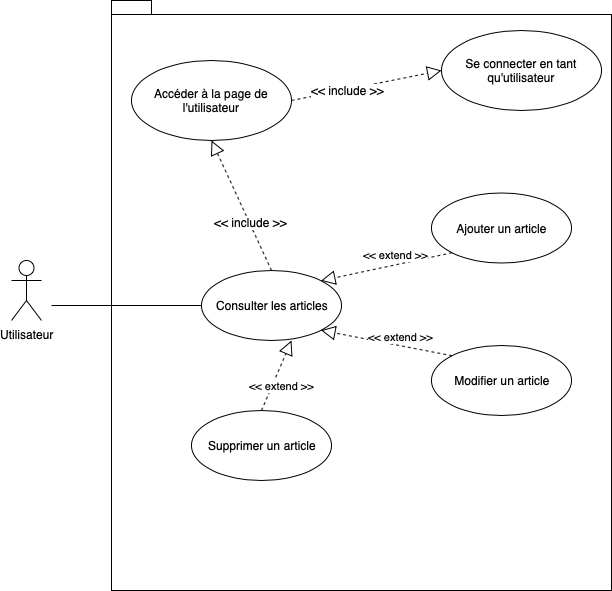

The diagram above was exported from draw.io. Its source (the exported page's mxGraphModel, read from the mxfile embedded in the PNG):
<mxGraphModel dx="1666" dy="821" grid="1" gridSize="10" guides="1" tooltips="1" connect="1" arrows="1" fold="1" page="1" pageScale="1" pageWidth="827" pageHeight="1169" math="0" shadow="0">
  <root>
    <mxCell id="0" />
    <mxCell id="1" parent="0" />
    <mxCell id="dAXlFSrbaNexcH4NXst4-1" value="" style="shape=folder;fontStyle=1;spacingTop=10;tabWidth=40;tabHeight=14;tabPosition=left;html=1;" parent="1" vertex="1">
      <mxGeometry x="160" y="50" width="500" height="590" as="geometry" />
    </mxCell>
    <mxCell id="dAXlFSrbaNexcH4NXst4-2" value="Utilisateur" style="shape=umlActor;verticalLabelPosition=bottom;labelBackgroundColor=#ffffff;verticalAlign=top;html=1;" parent="1" vertex="1">
      <mxGeometry x="60" y="310" width="30" height="60" as="geometry" />
    </mxCell>
    <mxCell id="dAXlFSrbaNexcH4NXst4-3" value="Se connecter en tant qu'utilisateur" style="ellipse;whiteSpace=wrap;html=1;" parent="1" vertex="1">
      <mxGeometry x="490" y="80" width="160" height="80" as="geometry" />
    </mxCell>
    <mxCell id="dAXlFSrbaNexcH4NXst4-4" value="Ajouter un article" style="ellipse;whiteSpace=wrap;html=1;" parent="1" vertex="1">
      <mxGeometry x="480" y="242.5" width="140" height="70" as="geometry" />
    </mxCell>
    <mxCell id="dAXlFSrbaNexcH4NXst4-5" value="Modifier un article" style="ellipse;whiteSpace=wrap;html=1;" parent="1" vertex="1">
      <mxGeometry x="480" y="395" width="140" height="70" as="geometry" />
    </mxCell>
    <mxCell id="dAXlFSrbaNexcH4NXst4-6" value="Accéder à la page de l'utilisateur" style="ellipse;whiteSpace=wrap;html=1;" parent="1" vertex="1">
      <mxGeometry x="180" y="110" width="160" height="80" as="geometry" />
    </mxCell>
    <mxCell id="dAXlFSrbaNexcH4NXst4-7" value="Consulter les articles" style="ellipse;whiteSpace=wrap;html=1;" parent="1" vertex="1">
      <mxGeometry x="250" y="320" width="140" height="70" as="geometry" />
    </mxCell>
    <mxCell id="dAXlFSrbaNexcH4NXst4-8" value="Supprimer un article" style="ellipse;whiteSpace=wrap;html=1;" parent="1" vertex="1">
      <mxGeometry x="240" y="460" width="140" height="70" as="geometry" />
    </mxCell>
    <mxCell id="dAXlFSrbaNexcH4NXst4-19" value="&amp;lt;&amp;lt; extend &amp;gt;&amp;gt;" style="endArrow=block;dashed=1;endFill=0;endSize=12;html=1;entryX=0.5;entryY=1;entryDx=0;entryDy=0;exitX=0.5;exitY=0;exitDx=0;exitDy=0;" parent="1" source="dAXlFSrbaNexcH4NXst4-8" edge="1">
      <mxGeometry x="-0.1848" y="-9" width="160" relative="1" as="geometry">
        <mxPoint x="325" y="450" as="sourcePoint" />
        <mxPoint x="340" y="390" as="targetPoint" />
        <mxPoint as="offset" />
      </mxGeometry>
    </mxCell>
    <mxCell id="dAXlFSrbaNexcH4NXst4-20" value="&amp;lt;&amp;lt; extend &amp;gt;&amp;gt;" style="endArrow=block;dashed=1;endFill=0;endSize=12;html=1;entryX=1;entryY=1;entryDx=0;entryDy=0;exitX=0;exitY=0;exitDx=0;exitDy=0;" parent="1" source="dAXlFSrbaNexcH4NXst4-5" target="dAXlFSrbaNexcH4NXst4-7" edge="1">
      <mxGeometry x="-0.1848" y="-9" width="160" relative="1" as="geometry">
        <mxPoint x="335" y="460" as="sourcePoint" />
        <mxPoint x="350" y="400" as="targetPoint" />
        <mxPoint as="offset" />
      </mxGeometry>
    </mxCell>
    <mxCell id="dAXlFSrbaNexcH4NXst4-21" value="&amp;lt;&amp;lt; extend &amp;gt;&amp;gt;" style="endArrow=block;dashed=1;endFill=0;endSize=12;html=1;entryX=1;entryY=0;entryDx=0;entryDy=0;exitX=0;exitY=1;exitDx=0;exitDy=0;" parent="1" source="dAXlFSrbaNexcH4NXst4-4" target="dAXlFSrbaNexcH4NXst4-7" edge="1">
      <mxGeometry x="-0.1848" y="-9" width="160" relative="1" as="geometry">
        <mxPoint x="491" y="415" as="sourcePoint" />
        <mxPoint x="379" y="390" as="targetPoint" />
        <mxPoint as="offset" />
      </mxGeometry>
    </mxCell>
    <mxCell id="dAXlFSrbaNexcH4NXst4-22" value="" style="endArrow=none;html=1;entryX=0;entryY=0.5;entryDx=0;entryDy=0;" parent="1" target="dAXlFSrbaNexcH4NXst4-7" edge="1">
      <mxGeometry width="50" height="50" relative="1" as="geometry">
        <mxPoint x="100" y="355" as="sourcePoint" />
        <mxPoint x="110" y="660" as="targetPoint" />
      </mxGeometry>
    </mxCell>
    <mxCell id="dAXlFSrbaNexcH4NXst4-23" value="" style="endArrow=block;dashed=1;endFill=0;endSize=12;html=1;entryX=0.5;entryY=1;entryDx=0;entryDy=0;exitX=0.5;exitY=0;exitDx=0;exitDy=0;" parent="1" source="dAXlFSrbaNexcH4NXst4-7" target="dAXlFSrbaNexcH4NXst4-6" edge="1">
      <mxGeometry width="160" relative="1" as="geometry">
        <mxPoint x="560" y="265" as="sourcePoint" />
        <mxPoint x="499" y="210" as="targetPoint" />
      </mxGeometry>
    </mxCell>
    <mxCell id="dAXlFSrbaNexcH4NXst4-24" value="&amp;lt;&amp;lt; include &amp;gt;&amp;gt;" style="text;html=1;resizable=0;points=[];align=center;verticalAlign=middle;labelBackgroundColor=#ffffff;" parent="dAXlFSrbaNexcH4NXst4-23" vertex="1" connectable="0">
      <mxGeometry x="-0.261" y="-1" relative="1" as="geometry">
        <mxPoint as="offset" />
      </mxGeometry>
    </mxCell>
    <mxCell id="dAXlFSrbaNexcH4NXst4-25" value="" style="endArrow=block;dashed=1;endFill=0;endSize=12;html=1;entryX=0;entryY=0.5;entryDx=0;entryDy=0;exitX=1;exitY=0.5;exitDx=0;exitDy=0;" parent="1" source="dAXlFSrbaNexcH4NXst4-6" target="dAXlFSrbaNexcH4NXst4-3" edge="1">
      <mxGeometry width="160" relative="1" as="geometry">
        <mxPoint x="330" y="330" as="sourcePoint" />
        <mxPoint x="300" y="200" as="targetPoint" />
      </mxGeometry>
    </mxCell>
    <mxCell id="dAXlFSrbaNexcH4NXst4-26" value="&amp;lt;&amp;lt; include &amp;gt;&amp;gt;" style="text;html=1;resizable=0;points=[];align=center;verticalAlign=middle;labelBackgroundColor=#ffffff;" parent="dAXlFSrbaNexcH4NXst4-25" vertex="1" connectable="0">
      <mxGeometry x="-0.261" y="-1" relative="1" as="geometry">
        <mxPoint as="offset" />
      </mxGeometry>
    </mxCell>
  </root>
</mxGraphModel>